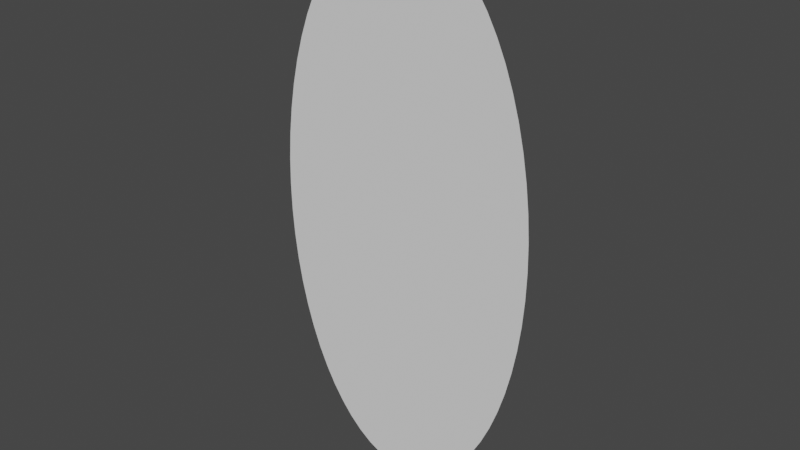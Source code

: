 # Source: OvalPortalBlend.blend  (saved by Blender 2.80.75; exported with 4.5.12 LTS)
import bpy
from mathutils import Matrix  # noqa: F401  (used for matrix-valued properties, if any)

bpy.ops.wm.read_factory_settings(use_empty=True)
scene = bpy.context.scene
scene.name = 'Scene'

# ---- collections
col_collection = bpy.data.collections.new('Collection'); scene.collection.children.link(col_collection)

# ---- world
world_world = bpy.data.worlds.new('World'); scene.world = world_world
world_world.use_nodes = True; world_world.node_tree.nodes.clear()
_N = world_world.node_tree.nodes; _L = world_world.node_tree.links
n0 = _N.new('ShaderNodeOutputWorld'); n0.name = 'World Output'; n0.location = (300, 300)
n1 = _N.new('ShaderNodeBackground'); n1.name = 'Background'; n1.location = (10, 300)
n1.inputs[0].default_value = (0.05088, 0.05088, 0.05088, 1.0)
_L.new(n1.outputs[0], n0.inputs[0])
n0.is_active_output = True
world_world.color = (0.05088, 0.05088, 0.05088)
world_world.use_sun_shadow = False
world_world.sun_shadow_jitter_overblur = 0.0

# ---- meshes
me_circle = bpy.data.meshes.new('Circle')
me_circle.from_pydata([(-2.496e-07, 2.384e-07, 1.987), (-0.1939, 2.384e-07, 1.949), (-0.3803, 2.384e-07, 1.836), (-0.5521, 2.384e-07, 1.652), (-0.7026, 2.384e-07, 1.405), (-0.8262, 2.433e-07, 1.104), (-0.9181, 2.658e-07, 0.7605), (-0.9746, 2.81e-07, 0.3877), (-0.9937, 2.868e-07, -4.619e-07), (-0.9746, 2.959e-07, -0.3877), (-0.9181, 2.98e-07, -0.7605), (-0.8262, 2.98e-07, -1.104), (-0.7026, 2.98e-07, -1.405), (-0.5521, 2.98e-07, -1.652), (-0.3803, 3.078e-07, -1.836), (-0.1939, 3.478e-07, -1.949), (3.241e-07, 3.576e-07, -1.987), (0.1939, 3.478e-07, -1.949), (0.3803, 3.078e-07, -1.836), (0.5521, 2.98e-07, -1.652), (0.7026, 2.98e-07, -1.405), (0.8262, 2.98e-07, -1.104), (0.9181, 2.98e-07, -0.7605), (0.9746, 2.959e-07, -0.3877), (0.9937, 2.868e-07, 1.304e-06), (0.9746, 2.81e-07, 0.3877), (0.9181, 2.658e-07, 0.7605), (0.8262, 2.433e-07, 1.104), (0.7026, 2.384e-07, 1.405), (0.5521, 2.384e-07, 1.652), (0.3803, 2.384e-07, 1.836), (0.1939, 2.384e-07, 1.949), (-0.09739, 2.384e-07, 1.978), (-0.2884, 2.384e-07, 1.902), (-0.4684, 2.384e-07, 1.753), (-0.6303, 2.384e-07, 1.536), (-0.7681, 2.39e-07, 1.261), (-0.8763, 2.536e-07, 0.9368), (-0.9508, 2.751e-07, 0.5768), (-0.9888, 2.84e-07, 0.1948), (-0.9888, 2.915e-07, -0.1948), (-0.9508, 2.978e-07, -0.5768), (-0.8763, 2.98e-07, -0.9368), (-0.7681, 2.98e-07, -1.261), (-0.6303, 2.98e-07, -1.536), (-0.4684, 2.993e-07, -1.753), (-0.2884, 3.278e-07, -1.902), (-0.09739, 3.564e-07, -1.978), (0.09739, 3.564e-07, -1.978), (0.2884, 3.278e-07, -1.902), (0.4684, 2.993e-07, -1.753), (0.6303, 2.98e-07, -1.536), (0.7681, 2.98e-07, -1.261), (0.8763, 2.98e-07, -0.9368), (0.9508, 2.978e-07, -0.5768), (0.9888, 2.915e-07, -0.1948), (0.9888, 2.84e-07, 0.1948), (0.9508, 2.751e-07, 0.5769), (0.8763, 2.536e-07, 0.9368), (0.7681, 2.39e-07, 1.261), (0.6303, 2.384e-07, 1.536), (0.4684, 2.384e-07, 1.753), (0.2884, 2.384e-07, 1.902), (0.09739, 2.384e-07, 1.978), (-9.686e-08, 2.795e-07, 5.96e-08)], [], [(1, 33, 64, 32), (2, 34, 64, 33), (3, 35, 64, 34), (4, 36, 64, 35), (5, 37, 64, 36), (6, 38, 64, 37), (7, 39, 64, 38), (8, 40, 64, 39), (9, 41, 64, 40), (10, 42, 64, 41), (11, 43, 64, 42), (12, 44, 64, 43), (13, 45, 64, 44), (14, 46, 64, 45), (15, 47, 64, 46), (16, 48, 64, 47), (17, 49, 64, 48), (18, 50, 64, 49), (19, 51, 64, 50), (20, 52, 64, 51), (21, 53, 64, 52), (22, 54, 64, 53), (23, 55, 64, 54), (24, 56, 64, 55), (25, 57, 64, 56), (26, 58, 64, 57), (27, 59, 64, 58), (28, 60, 64, 59), (29, 61, 64, 60), (30, 62, 64, 61), (31, 63, 64, 62), (0, 32, 64, 63)])
_uv = me_circle.uv_layers.new(name='UVMap')
_uv.uv.foreach_set('vector', [0.5492, 0.0001, 0.5975, 0.009705, 0.5, 0.5, 0.5, 0.0001, 0.6458, 0.01931, 0.6913, 0.03815, 0.5, 0.5, 0.5975, 0.009705, 0.7368, 0.05699, 0.7777, 0.08435, 0.5, 0.5, 0.6913, 0.03815, 0.8187, 0.1117, 0.8535, 0.1465, 0.5, 0.5, 0.7777, 0.08435, 0.8883, 0.1813, 0.9157, 0.2223, 0.5, 0.5, 0.8535, 0.1465, 0.943, 0.2632, 0.9618, 0.3087, 0.5, 0.5, 0.9157, 0.2223, 0.9807, 0.3542, 0.9903, 0.4025, 0.5, 0.5, 0.9618, 0.3087, 0.9999, 0.4508, 0.9999, 0.5, 0.5, 0.5, 0.9903, 0.4025, 0.9999, 0.5492, 0.9903, 0.5975, 0.5, 0.5, 0.9999, 0.5, 0.9807, 0.6458, 0.9618, 0.6913, 0.5, 0.5, 0.9903, 0.5975, 0.943, 0.7368, 0.9157, 0.7777, 0.5, 0.5, 0.9618, 0.6913, 0.8883, 0.8187, 0.8535, 0.8535, 0.5, 0.5, 0.9157, 0.7777, 0.8187, 0.8883, 0.7777, 0.9157, 0.5, 0.5, 0.8535, 0.8535, 0.7368, 0.943, 0.6913, 0.9618, 0.5, 0.5, 0.7777, 0.9157, 0.6458, 0.9807, 0.5975, 0.9903, 0.5, 0.5, 0.6913, 0.9618, 0.5492, 0.9999, 0.5, 0.9999, 0.5, 0.5, 0.5975, 0.9903, 0.4508, 0.9999, 0.4025, 0.9903, 0.5, 0.5, 0.5, 0.9999, 0.3542, 0.9807, 0.3087, 0.9618, 0.5, 0.5, 0.4025, 0.9903, 0.2632, 0.943, 0.2223, 0.9157, 0.5, 0.5, 0.3087, 0.9618, 0.1813, 0.8883, 0.1465, 0.8535, 0.5, 0.5, 0.2223, 0.9157, 0.1117, 0.8187, 0.08435, 0.7777, 0.5, 0.5, 0.1465, 0.8535, 0.05699, 0.7368, 0.03815, 0.6913, 0.5, 0.5, 0.08435, 0.7777, 0.01931, 0.6458, 0.009705, 0.5975, 0.5, 0.5, 0.03815, 0.6913, 9.998e-05, 0.5492, 9.998e-05, 0.5, 0.5, 0.5, 0.009705, 0.5975, 9.998e-05, 0.4508, 0.009706, 0.4025, 0.5, 0.5, 9.998e-05, 0.5, 0.01931, 0.3542, 0.03815, 0.3087, 0.5, 0.5, 0.009706, 0.4025, 0.05699, 0.2632, 0.08435, 0.2223, 0.5, 0.5, 0.03815, 0.3087, 0.1117, 0.1813, 0.1465, 0.1465, 0.5, 0.5, 0.08435, 0.2223, 0.1813, 0.1117, 0.2223, 0.08435, 0.5, 0.5, 0.1465, 0.1465, 0.2632, 0.05699, 0.3087, 0.03815, 0.5, 0.5, 0.2223, 0.08435, 0.3542, 0.01931, 0.4025, 0.009705, 0.5, 0.5, 0.3087, 0.03815, 0.4508, 9.998e-05, 0.5, 0.0001, 0.5, 0.5, 0.4025, 0.009705])
me_circle.use_remesh_preserve_volume = False
me_circle.use_remesh_preserve_attributes = False
me_circle.use_mirror_vertex_groups = False
me_circle.update()

# ---- objects
ob_circle = bpy.data.objects.new('Circle', me_circle)

# ---- transforms, parenting, visibility, modifiers, constraints
ob_circle.location = (0.0, 0.0, 0.0)
ob_circle.lineart.crease_threshold = 0.0

# ---- collection membership
col_collection.objects.link(ob_circle)

# ---- scene / render settings (as saved in the file)
scene.frame_start = 1; scene.frame_end = 250; scene.frame_set(1)
scene.render.engine = 'BLENDER_EEVEE_NEXT'
scene.cycles.use_denoising = False
scene.cycles.samples = 128
scene.cycles.sampling_pattern = 'TABULATED_SOBOL'
scene.cycles.use_adaptive_sampling = False
scene.cycles.use_light_tree = False
scene.view_settings.view_transform = 'Filmic'
bpy.context.view_layer.update()

# ---- added for rendering (the .blend has no active camera and no usable light): camera, sun
cam_auto = bpy.data.cameras.new('AutoCamera')
cam_auto.lens = 50.0
cam_auto.sensor_width = 36.0
cam_auto.clip_end = 1000.0
ob_auto_camera = bpy.data.objects.new('AutoCamera', cam_auto)
scene.collection.objects.link(ob_auto_camera)
ob_auto_camera.location = (4.11164, -4.93397, 3.28931)
ob_auto_camera.rotation_euler = (1.09748, -7.21219e-08, 0.694738)
scene.camera = ob_auto_camera
light_auto_sun = bpy.data.lights.new('AutoSun', 'SUN')
light_auto_sun.energy = 3.0
light_auto_sun.angle = 0.0523599
ob_auto_sun = bpy.data.objects.new('AutoSun', light_auto_sun)
scene.collection.objects.link(ob_auto_sun)
ob_auto_sun.rotation_euler = (0.872665, 0.174533, 0.523599)
bpy.context.view_layer.update()
